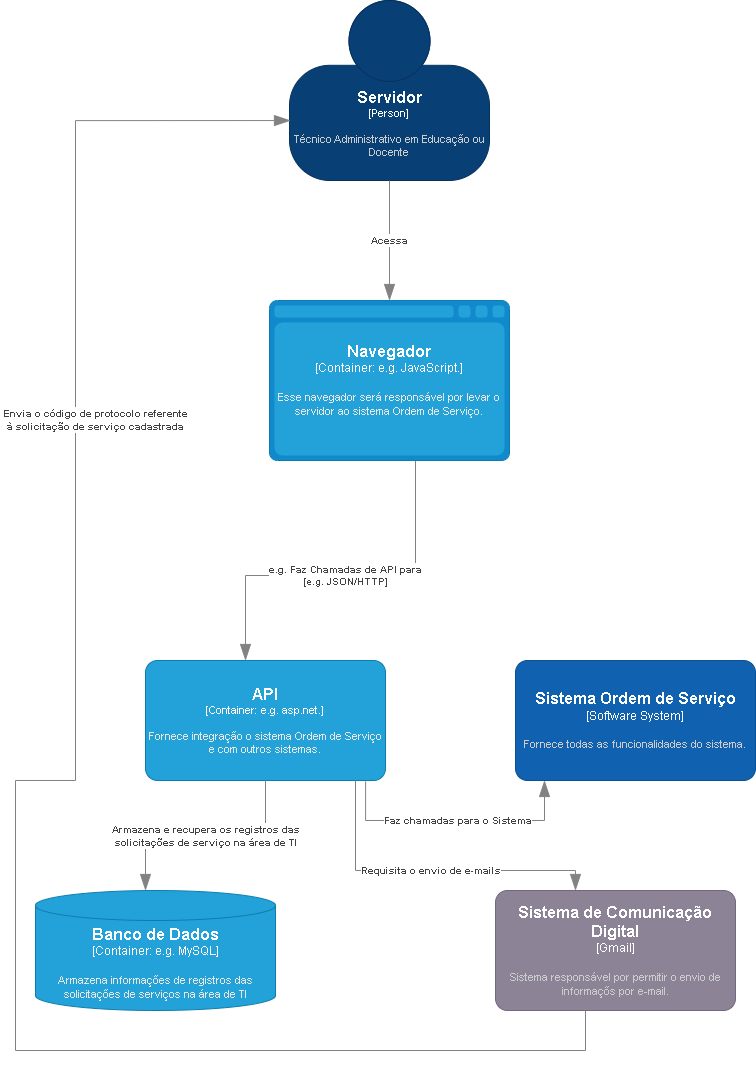

The diagram above was exported from draw.io. Its source (the exported page's mxGraphModel, read from the mxfile embedded in the PNG):
<mxGraphModel dx="1098" dy="828" grid="1" gridSize="10" guides="1" tooltips="1" connect="1" arrows="1" fold="1" page="1" pageScale="1" pageWidth="827" pageHeight="1169" math="0" shadow="0">
  <root>
    <mxCell id="_6f4dXEqYfrVzHR9qgSq-0" />
    <mxCell id="_6f4dXEqYfrVzHR9qgSq-1" parent="_6f4dXEqYfrVzHR9qgSq-0" />
    <object placeholders="1" c4Name="Servidor" c4Type="Person" c4Description="Técnico Administrativo em Educação ou Docente" label="&lt;font style=&quot;font-size: 16px&quot;&gt;&lt;b&gt;%c4Name%&lt;/b&gt;&lt;/font&gt;&lt;div&gt;[%c4Type%]&lt;/div&gt;&lt;br&gt;&lt;div&gt;&lt;font style=&quot;font-size: 11px&quot;&gt;&lt;font color=&quot;#cccccc&quot;&gt;%c4Description%&lt;/font&gt;&lt;/div&gt;" id="_6f4dXEqYfrVzHR9qgSq-2">
      <mxCell style="html=1;fontSize=11;dashed=0;whiteSpace=wrap;fillColor=#083F75;strokeColor=#06315C;fontColor=#ffffff;shape=mxgraph.c4.person2;align=center;metaEdit=1;points=[[0.5,0,0],[1,0.5,0],[1,0.75,0],[0.75,1,0],[0.5,1,0],[0.25,1,0],[0,0.75,0],[0,0.5,0]];resizable=0;" parent="_6f4dXEqYfrVzHR9qgSq-1" vertex="1">
        <mxGeometry x="314" y="20" width="200" height="180" as="geometry" />
      </mxCell>
    </object>
    <object placeholders="1" c4Name="API" c4Type="Container" c4Technology="e.g. asp.net." c4Description="Fornece integração o sistema Ordem de Serviço e com outros sistemas." label="&lt;font style=&quot;font-size: 16px&quot;&gt;&lt;b&gt;%c4Name%&lt;/b&gt;&lt;/font&gt;&lt;div&gt;[%c4Type%: %c4Technology%]&lt;/div&gt;&lt;br&gt;&lt;div&gt;&lt;font style=&quot;font-size: 11px&quot;&gt;&lt;font color=&quot;#E6E6E6&quot;&gt;%c4Description%&lt;/font&gt;&lt;/div&gt;" id="_6f4dXEqYfrVzHR9qgSq-5">
      <mxCell style="rounded=1;whiteSpace=wrap;html=1;fontSize=11;labelBackgroundColor=none;fillColor=#23A2D9;fontColor=#ffffff;align=center;arcSize=10;strokeColor=#0E7DAD;metaEdit=1;resizable=0;points=[[0.25,0,0],[0.5,0,0],[0.75,0,0],[1,0.25,0],[1,0.5,0],[1,0.75,0],[0.75,1,0],[0.5,1,0],[0.25,1,0],[0,0.75,0],[0,0.5,0],[0,0.25,0]];" parent="_6f4dXEqYfrVzHR9qgSq-1" vertex="1">
        <mxGeometry x="170" y="680" width="240" height="120" as="geometry" />
      </mxCell>
    </object>
    <object placeholders="1" c4Type="Relationship" c4Technology="e.g. JSON/HTTP" c4Description="e.g. Faz Chamadas de API para" label="&lt;div style=&quot;text-align: left&quot;&gt;&lt;div style=&quot;text-align: center&quot;&gt;&lt;b&gt;%c4Description%&lt;/b&gt;&lt;/div&gt;&lt;div style=&quot;text-align: center&quot;&gt;[%c4Technology%]&lt;/div&gt;&lt;/div&gt;" id="_6f4dXEqYfrVzHR9qgSq-10">
      <mxCell style="endArrow=blockThin;html=1;fontSize=10;fontColor=#404040;strokeWidth=1;endFill=1;strokeColor=#828282;elbow=vertical;metaEdit=1;endSize=14;startSize=14;jumpStyle=arc;jumpSize=16;rounded=0;edgeStyle=orthogonalEdgeStyle;" parent="_6f4dXEqYfrVzHR9qgSq-1" source="wyj3msFk6Pb0D0mNDcvz-0" edge="1">
        <mxGeometry width="240" relative="1" as="geometry">
          <mxPoint x="424" y="450" as="sourcePoint" />
          <mxPoint x="270" y="680" as="targetPoint" />
          <Array as="points">
            <mxPoint x="440" y="595" />
            <mxPoint x="270" y="595" />
          </Array>
        </mxGeometry>
      </mxCell>
    </object>
    <object placeholders="1" c4Name="Banco de Dados" c4Type="Container" c4Technology="e.g. MySQL" c4Description="Armazena informações de registros das solicitações de serviços na área de TI" label="&lt;font style=&quot;font-size: 16px&quot;&gt;&lt;b&gt;%c4Name%&lt;/b&gt;&lt;/font&gt;&lt;div&gt;[%c4Type%:&amp;nbsp;%c4Technology%]&lt;/div&gt;&lt;br&gt;&lt;div&gt;&lt;font style=&quot;font-size: 11px&quot;&gt;&lt;font color=&quot;#E6E6E6&quot;&gt;%c4Description%&lt;/font&gt;&lt;/div&gt;" id="_6f4dXEqYfrVzHR9qgSq-11">
      <mxCell style="shape=cylinder3;size=15;whiteSpace=wrap;html=1;boundedLbl=1;rounded=0;labelBackgroundColor=none;fillColor=#23A2D9;fontSize=12;fontColor=#ffffff;align=center;strokeColor=#0E7DAD;metaEdit=1;points=[[0.5,0,0],[1,0.25,0],[1,0.5,0],[1,0.75,0],[0.5,1,0],[0,0.75,0],[0,0.5,0],[0,0.25,0]];resizable=0;" parent="_6f4dXEqYfrVzHR9qgSq-1" vertex="1">
        <mxGeometry x="60" y="910" width="240" height="120" as="geometry" />
      </mxCell>
    </object>
    <object placeholders="1" c4Type="Relationship" c4Description="Armazena e recupera os registros das &#10;solicitações de serviço na área de TI" label="&lt;div style=&quot;text-align: left&quot;&gt;&lt;div style=&quot;text-align: center&quot;&gt;&lt;b&gt;%c4Description%&lt;/b&gt;&lt;/div&gt;" id="_6f4dXEqYfrVzHR9qgSq-12">
      <mxCell style="endArrow=blockThin;html=1;fontSize=10;fontColor=#404040;strokeWidth=1;endFill=1;strokeColor=#828282;elbow=vertical;metaEdit=1;endSize=14;startSize=14;jumpStyle=arc;jumpSize=16;rounded=0;edgeStyle=orthogonalEdgeStyle;" parent="_6f4dXEqYfrVzHR9qgSq-1" source="_6f4dXEqYfrVzHR9qgSq-5" target="_6f4dXEqYfrVzHR9qgSq-11" edge="1">
        <mxGeometry width="240" relative="1" as="geometry">
          <mxPoint x="290" y="690" as="sourcePoint" />
          <mxPoint x="530" y="690" as="targetPoint" />
          <Array as="points">
            <mxPoint x="290" y="855" />
            <mxPoint x="170" y="855" />
          </Array>
        </mxGeometry>
      </mxCell>
    </object>
    <object placeholders="1" c4Name="Sistema de Comunicação Digital" c4Type="Gmail" c4Description="Sistema responsável por permitir o envio de informaçõs por e-mail." label="&lt;font style=&quot;font-size: 16px&quot;&gt;&lt;b&gt;%c4Name%&lt;/b&gt;&lt;/font&gt;&lt;div&gt;[%c4Type%]&lt;/div&gt;&lt;br&gt;&lt;div&gt;&lt;font style=&quot;font-size: 11px&quot;&gt;&lt;font color=&quot;#cccccc&quot;&gt;%c4Description%&lt;/font&gt;&lt;/div&gt;" id="_6f4dXEqYfrVzHR9qgSq-13">
      <mxCell style="rounded=1;whiteSpace=wrap;html=1;labelBackgroundColor=none;fillColor=#8C8496;fontColor=#ffffff;align=center;arcSize=10;strokeColor=#736782;metaEdit=1;resizable=0;points=[[0.25,0,0],[0.5,0,0],[0.75,0,0],[1,0.25,0],[1,0.5,0],[1,0.75,0],[0.75,1,0],[0.5,1,0],[0.25,1,0],[0,0.75,0],[0,0.5,0],[0,0.25,0]];" parent="_6f4dXEqYfrVzHR9qgSq-1" vertex="1">
        <mxGeometry x="520" y="910" width="240" height="120" as="geometry" />
      </mxCell>
    </object>
    <object placeholders="1" c4Type="Relationship" c4Description="Requisita o envio de e-mails" label="&lt;div style=&quot;text-align: left&quot;&gt;&lt;div style=&quot;text-align: center&quot;&gt;&lt;b&gt;%c4Description%&lt;/b&gt;&lt;/div&gt;" id="_6f4dXEqYfrVzHR9qgSq-14">
      <mxCell style="endArrow=blockThin;html=1;fontSize=10;fontColor=#404040;strokeWidth=1;endFill=1;strokeColor=#828282;elbow=vertical;metaEdit=1;endSize=14;startSize=14;jumpStyle=arc;jumpSize=16;rounded=0;edgeStyle=orthogonalEdgeStyle;" parent="_6f4dXEqYfrVzHR9qgSq-1" source="_6f4dXEqYfrVzHR9qgSq-5" target="_6f4dXEqYfrVzHR9qgSq-13" edge="1">
        <mxGeometry width="240" relative="1" as="geometry">
          <mxPoint x="440" y="800" as="sourcePoint" />
          <mxPoint x="530" y="790" as="targetPoint" />
          <Array as="points">
            <mxPoint x="380" y="890" />
            <mxPoint x="600" y="890" />
          </Array>
        </mxGeometry>
      </mxCell>
    </object>
    <object placeholders="1" c4Type="Relationship" c4Description="Envia o código de protocolo referente&#10;à solicitação de serviço cadastrada" label="&lt;div style=&quot;text-align: left&quot;&gt;&lt;div style=&quot;text-align: center&quot;&gt;&lt;b&gt;%c4Description%&lt;/b&gt;&lt;/div&gt;" id="_6f4dXEqYfrVzHR9qgSq-16">
      <mxCell style="endArrow=blockThin;html=1;fontSize=10;fontColor=#404040;strokeWidth=1;endFill=1;strokeColor=#828282;elbow=vertical;metaEdit=1;endSize=14;startSize=14;jumpStyle=arc;jumpSize=16;rounded=0;edgeStyle=orthogonalEdgeStyle;entryX=0.005;entryY=0.667;entryDx=0;entryDy=0;entryPerimeter=0;" parent="_6f4dXEqYfrVzHR9qgSq-1" target="_6f4dXEqYfrVzHR9qgSq-2" edge="1">
        <mxGeometry x="0.434" y="-20" width="240" relative="1" as="geometry">
          <mxPoint x="610" y="1030" as="sourcePoint" />
          <mxPoint x="280" y="140" as="targetPoint" />
          <Array as="points">
            <mxPoint x="610" y="1070" />
            <mxPoint x="40" y="1070" />
            <mxPoint x="40" y="800" />
            <mxPoint x="100" y="800" />
            <mxPoint x="100" y="140" />
          </Array>
          <mxPoint as="offset" />
        </mxGeometry>
      </mxCell>
    </object>
    <object placeholders="1" c4Type="Relationship" c4Description="Acessa" label="&lt;div style=&quot;text-align: left&quot;&gt;&lt;div style=&quot;text-align: center&quot;&gt;&lt;b&gt;%c4Description%&lt;/b&gt;&lt;/div&gt;" id="xWz-l90HTIi2mmnKVaKG-1">
      <mxCell style="endArrow=blockThin;html=1;fontSize=10;fontColor=#404040;strokeWidth=1;endFill=1;strokeColor=#828282;elbow=vertical;metaEdit=1;endSize=14;startSize=14;jumpStyle=arc;jumpSize=16;rounded=0;edgeStyle=orthogonalEdgeStyle;entryX=0.5;entryY=0;entryDx=0;entryDy=0;entryPerimeter=0;" parent="_6f4dXEqYfrVzHR9qgSq-1" source="_6f4dXEqYfrVzHR9qgSq-2" target="wyj3msFk6Pb0D0mNDcvz-0" edge="1">
        <mxGeometry width="240" relative="1" as="geometry">
          <mxPoint x="290" y="430" as="sourcePoint" />
          <mxPoint x="414" y="290" as="targetPoint" />
        </mxGeometry>
      </mxCell>
    </object>
    <object placeholders="1" c4Name="Sistema Ordem de Serviço" c4Type="Software System" c4Description="Fornece todas as funcionalidades do sistema." label="&lt;font style=&quot;font-size: 16px&quot;&gt;&lt;b&gt;%c4Name%&lt;/b&gt;&lt;/font&gt;&lt;div&gt;[%c4Type%]&lt;/div&gt;&lt;br&gt;&lt;div&gt;&lt;font style=&quot;font-size: 11px&quot;&gt;&lt;font color=&quot;#cccccc&quot;&gt;%c4Description%&lt;/font&gt;&lt;/div&gt;" id="nyz1vYrGp8EcvSyQdlxT-0">
      <mxCell style="rounded=1;whiteSpace=wrap;html=1;labelBackgroundColor=none;fillColor=#1061B0;fontColor=#ffffff;align=center;arcSize=10;strokeColor=#0D5091;metaEdit=1;resizable=0;points=[[0.25,0,0],[0.5,0,0],[0.75,0,0],[1,0.25,0],[1,0.5,0],[1,0.75,0],[0.75,1,0],[0.5,1,0],[0.25,1,0],[0,0.75,0],[0,0.5,0],[0,0.25,0]];" parent="_6f4dXEqYfrVzHR9qgSq-1" vertex="1">
        <mxGeometry x="540" y="680" width="240" height="120" as="geometry" />
      </mxCell>
    </object>
    <object placeholders="1" c4Type="Relationship" c4Description="Faz chamadas para o Sistema" label="&lt;div style=&quot;text-align: left&quot;&gt;&lt;div style=&quot;text-align: center&quot;&gt;&lt;b&gt;%c4Description%&lt;/b&gt;&lt;/div&gt;" id="WYu5jUdraf8vvYBpQbue-1">
      <mxCell style="endArrow=blockThin;html=1;fontSize=10;fontColor=#404040;strokeWidth=1;endFill=1;strokeColor=#828282;elbow=vertical;metaEdit=1;endSize=14;startSize=14;jumpStyle=arc;jumpSize=16;rounded=0;edgeStyle=orthogonalEdgeStyle;exitX=0.917;exitY=1.008;exitDx=0;exitDy=0;exitPerimeter=0;" parent="_6f4dXEqYfrVzHR9qgSq-1" source="_6f4dXEqYfrVzHR9qgSq-5" target="nyz1vYrGp8EcvSyQdlxT-0" edge="1">
        <mxGeometry x="0.0153" width="240" relative="1" as="geometry">
          <mxPoint x="360" y="650" as="sourcePoint" />
          <mxPoint x="600" y="650" as="targetPoint" />
          <Array as="points">
            <mxPoint x="390" y="840" />
            <mxPoint x="569" y="840" />
          </Array>
          <mxPoint as="offset" />
        </mxGeometry>
      </mxCell>
    </object>
    <object placeholders="1" c4Name="Navegador" c4Type="Container" c4Technology="e.g. JavaScript." c4Description="Esse navegador será responsável por levar o servidor ao sistema Ordem de Serviço." label="&lt;font style=&quot;font-size: 16px&quot;&gt;&lt;b&gt;%c4Name%&lt;/b&gt;&lt;/font&gt;&lt;div&gt;[%c4Type%:&amp;nbsp;%c4Technology%]&lt;/div&gt;&lt;br&gt;&lt;div&gt;&lt;font style=&quot;font-size: 11px&quot;&gt;&lt;font color=&quot;#E6E6E6&quot;&gt;%c4Description%&lt;/font&gt;&lt;/div&gt;" id="wyj3msFk6Pb0D0mNDcvz-0">
      <mxCell style="shape=mxgraph.c4.webBrowserContainer2;whiteSpace=wrap;html=1;boundedLbl=1;rounded=0;labelBackgroundColor=none;strokeColor=#118ACD;fillColor=#23A2D9;strokeColor=#118ACD;strokeColor2=#0E7DAD;fontSize=12;fontColor=#ffffff;align=center;metaEdit=1;points=[[0.5,0,0],[1,0.25,0],[1,0.5,0],[1,0.75,0],[0.5,1,0],[0,0.75,0],[0,0.5,0],[0,0.25,0]];resizable=0;" parent="_6f4dXEqYfrVzHR9qgSq-1" vertex="1">
        <mxGeometry x="294" y="320" width="240" height="160" as="geometry" />
      </mxCell>
    </object>
  </root>
</mxGraphModel>